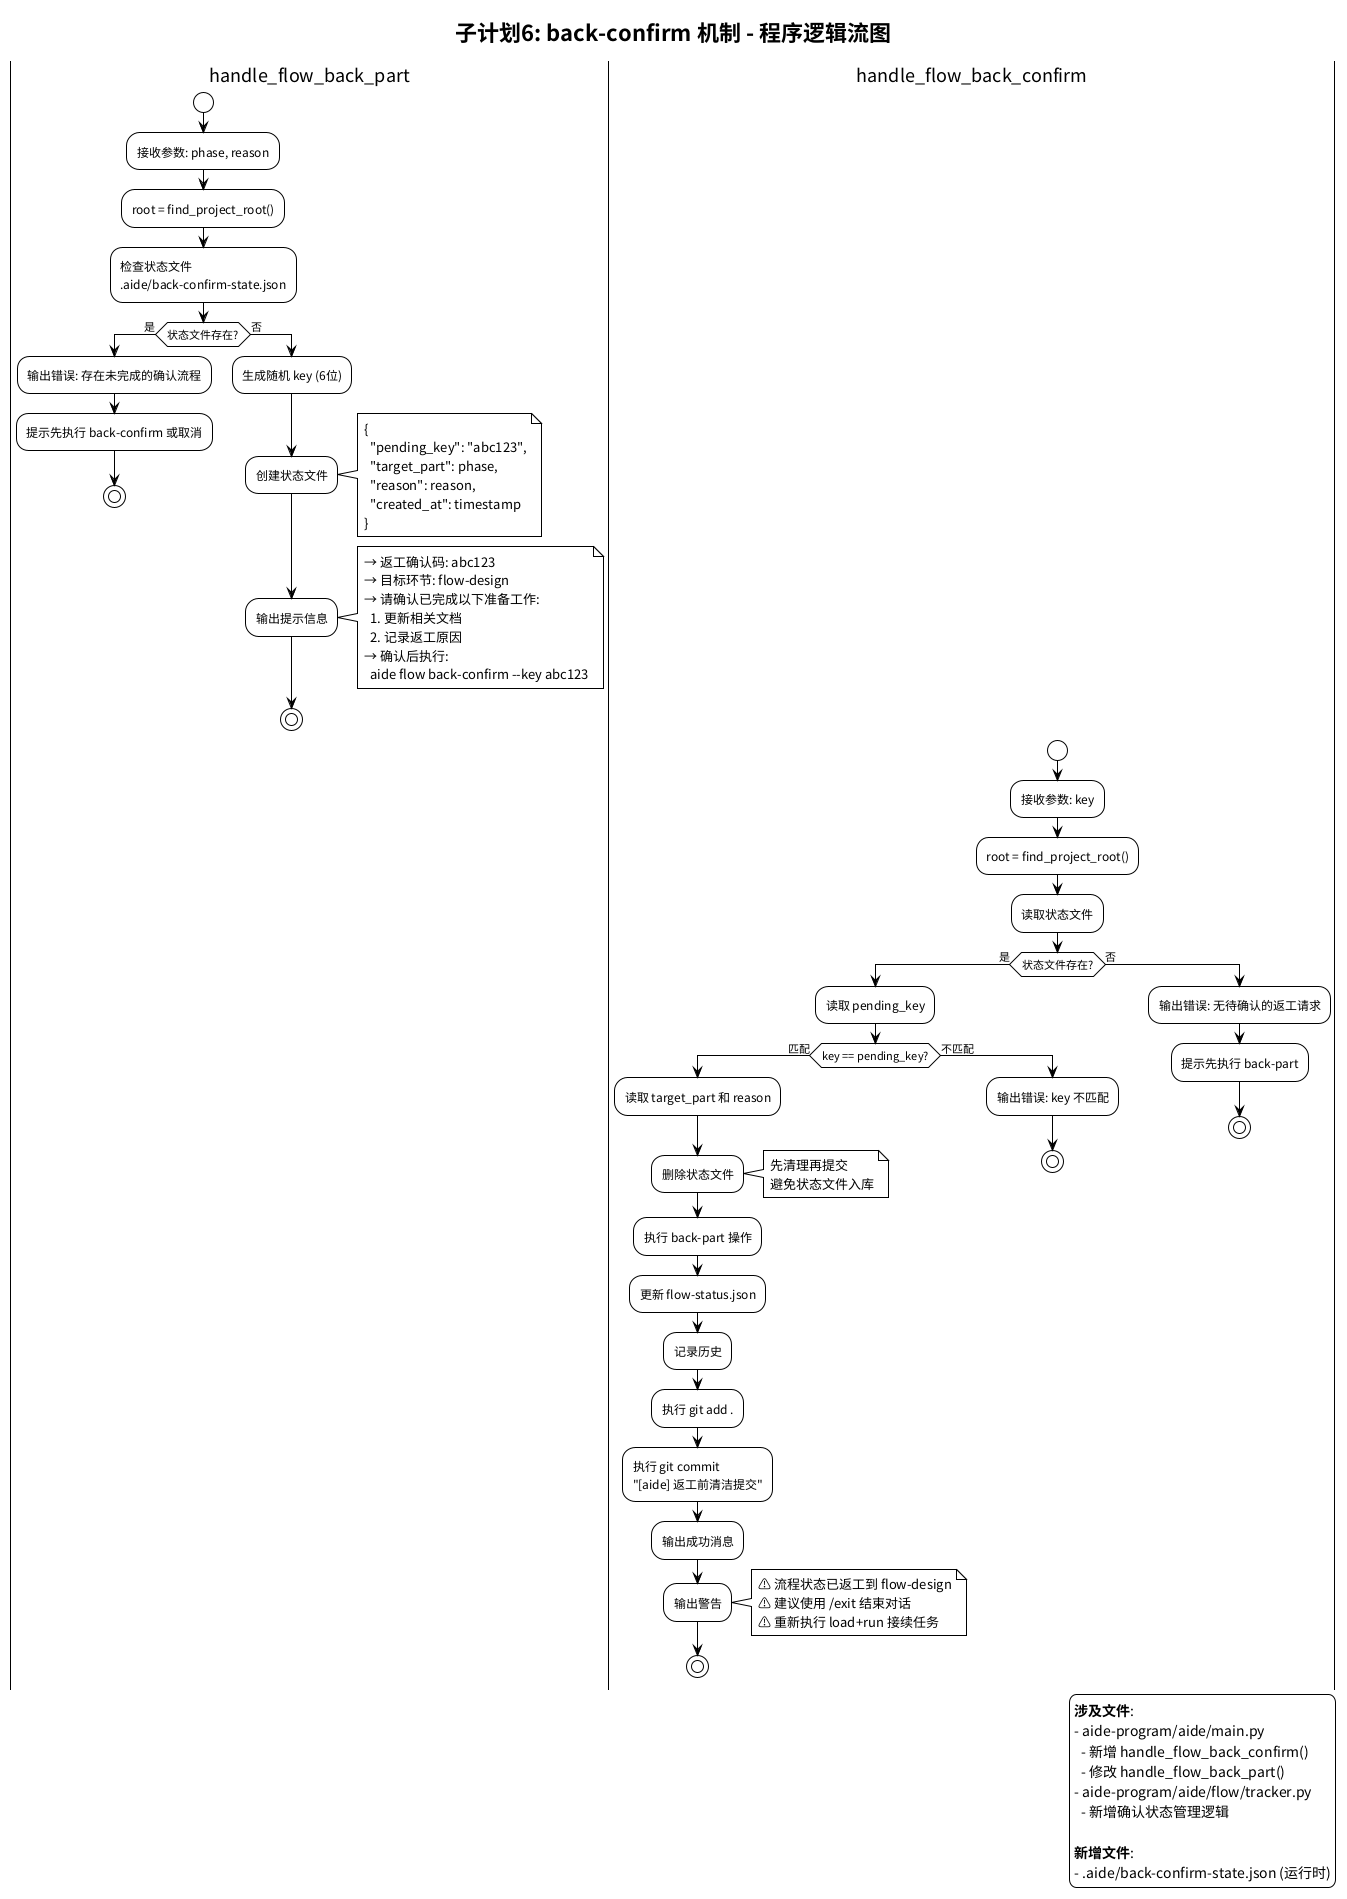

The diagram above was rendered by PlantUML. Its source (embedded in the PNG):
@startuml spec-06-back-confirm
!theme plain
title 子计划6: back-confirm 机制 - 程序逻辑流图

|handle_flow_back_part|
start
:接收参数: phase, reason;
:root = find_project_root();

:检查状态文件\n.aide/back-confirm-state.json;

if (状态文件存在?) then (是)
    :输出错误: 存在未完成的确认流程;
    :提示先执行 back-confirm 或取消;
    stop
else (否)
    :生成随机 key (6位);
    :创建状态文件;
    note right
      {
        "pending_key": "abc123",
        "target_part": phase,
        "reason": reason,
        "created_at": timestamp
      }
    end note
    :输出提示信息;
    note right
      → 返工确认码: abc123
      → 目标环节: flow-design
      → 请确认已完成以下准备工作:
        1. 更新相关文档
        2. 记录返工原因
      → 确认后执行:
        aide flow back-confirm --key abc123
    end note
    stop
endif

|handle_flow_back_confirm|
start
:接收参数: key;
:root = find_project_root();

:读取状态文件;

if (状态文件存在?) then (是)
    :读取 pending_key;
    if (key == pending_key?) then (匹配)
        :读取 target_part 和 reason;
        :删除状态文件;
        note right
          先清理再提交
          避免状态文件入库
        end note

        :执行 back-part 操作;
        :更新 flow-status.json;
        :记录历史;

        :执行 git add .;
        :执行 git commit\n"[aide] 返工前清洁提交";

        :输出成功消息;
        :输出警告;
        note right
          ⚠ 流程状态已返工到 flow-design
          ⚠ 建议使用 /exit 结束对话
          ⚠ 重新执行 load+run 接续任务
        end note
        stop
    else (不匹配)
        :输出错误: key 不匹配;
        stop
    endif
else (否)
    :输出错误: 无待确认的返工请求;
    :提示先执行 back-part;
    stop
endif

legend right
  **涉及文件**:
  - aide-program/aide/main.py
    - 新增 handle_flow_back_confirm()
    - 修改 handle_flow_back_part()
  - aide-program/aide/flow/tracker.py
    - 新增确认状态管理逻辑

  **新增文件**:
  - .aide/back-confirm-state.json (运行时)
endlegend

@enduml